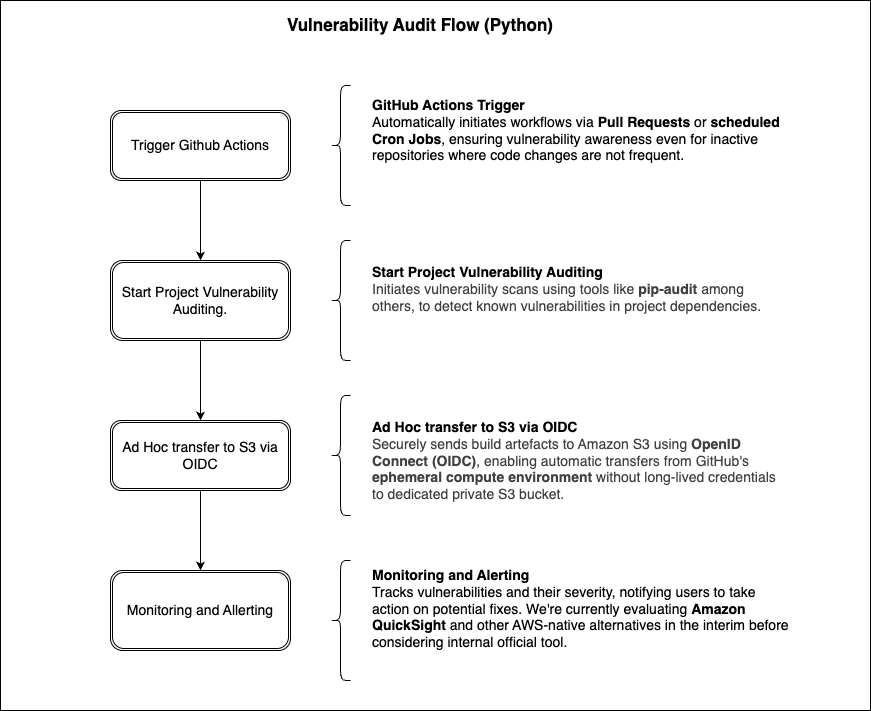

The diagram above was exported from draw.io. Its source (the exported page's mxGraphModel, read from the mxfile embedded in the PNG):
<mxGraphModel dx="1077" dy="1590" grid="1" gridSize="10" guides="1" tooltips="1" connect="1" arrows="1" fold="1" page="1" pageScale="1" pageWidth="827" pageHeight="1169" background="#ffffff" math="0" shadow="0">
  <root>
    <mxCell id="0" />
    <mxCell id="1" parent="0" />
    <mxCell id="7" value="" style="edgeStyle=none;html=1;" parent="1" source="4" target="6" edge="1">
      <mxGeometry relative="1" as="geometry" />
    </mxCell>
    <mxCell id="4" value="&lt;span style=&quot;color: rgb(0, 0, 0);&quot;&gt;&lt;font style=&quot;font-size: 14px;&quot;&gt;Trigger Github Actions&lt;/font&gt;&lt;/span&gt;" style="shape=ext;double=1;rounded=1;whiteSpace=wrap;html=1;" parent="1" vertex="1">
      <mxGeometry x="80" y="50" width="180" height="70" as="geometry" />
    </mxCell>
    <mxCell id="9" style="edgeStyle=none;html=1;entryX=0.5;entryY=0;entryDx=0;entryDy=0;" parent="1" source="6" target="8" edge="1">
      <mxGeometry relative="1" as="geometry" />
    </mxCell>
    <mxCell id="6" value="&lt;font style=&quot;font-size: 14px;&quot;&gt;Start Project Vulnerability Auditing.&lt;/font&gt;" style="shape=ext;double=1;rounded=1;whiteSpace=wrap;html=1;" parent="1" vertex="1">
      <mxGeometry x="80" y="200" width="180" height="80" as="geometry" />
    </mxCell>
    <mxCell id="11" style="edgeStyle=none;html=1;entryX=0.5;entryY=0;entryDx=0;entryDy=0;" parent="1" source="8" target="10" edge="1">
      <mxGeometry relative="1" as="geometry" />
    </mxCell>
    <mxCell id="8" value="&lt;font style=&quot;font-size: 14px;&quot;&gt;Ad Hoc transfer to S3 via OIDC&lt;/font&gt;" style="shape=ext;double=1;rounded=1;whiteSpace=wrap;html=1;" parent="1" vertex="1">
      <mxGeometry x="80" y="360" width="180" height="70" as="geometry" />
    </mxCell>
    <mxCell id="10" value="&lt;span style=&quot;color: rgb(0, 0, 0); text-wrap-mode: nowrap;&quot;&gt;&lt;font style=&quot;font-size: 14px;&quot;&gt;Monitoring and Allerting&lt;/font&gt;&lt;/span&gt;" style="shape=ext;double=1;rounded=1;whiteSpace=wrap;html=1;" parent="1" vertex="1">
      <mxGeometry x="80" y="510" width="180" height="80" as="geometry" />
    </mxCell>
    <mxCell id="12" value="" style="shape=curlyBracket;whiteSpace=wrap;html=1;rounded=1;labelPosition=left;verticalLabelPosition=middle;align=right;verticalAlign=middle;" parent="1" vertex="1">
      <mxGeometry x="300" y="25" width="20" height="120" as="geometry" />
    </mxCell>
    <mxCell id="15" value="" style="shape=curlyBracket;whiteSpace=wrap;html=1;rounded=1;labelPosition=left;verticalLabelPosition=middle;align=right;verticalAlign=middle;" parent="1" vertex="1">
      <mxGeometry x="300" y="180" width="20" height="120" as="geometry" />
    </mxCell>
    <mxCell id="16" value="" style="shape=curlyBracket;whiteSpace=wrap;html=1;rounded=1;labelPosition=left;verticalLabelPosition=middle;align=right;verticalAlign=middle;" parent="1" vertex="1">
      <mxGeometry x="300" y="335" width="20" height="120" as="geometry" />
    </mxCell>
    <mxCell id="17" value="" style="shape=curlyBracket;whiteSpace=wrap;html=1;rounded=1;labelPosition=left;verticalLabelPosition=middle;align=right;verticalAlign=middle;" parent="1" vertex="1">
      <mxGeometry x="300" y="500" width="20" height="120" as="geometry" />
    </mxCell>
    <mxCell id="19" value="&lt;p style=&quot;margin-top: 0px;&quot;&gt;&lt;font style=&quot;font-size: 14px;&quot;&gt;&lt;strong&gt;GitHub Actions Trigger&lt;/strong&gt;  &lt;br&gt;Automatically initiates workflows via &lt;strong&gt;Pull Requests&lt;/strong&gt; or &lt;strong&gt;scheduled Cron Jobs&lt;/strong&gt;, ensuring vulnerability awareness even for inactive repositories where code changes are not frequent.&lt;/font&gt;&lt;/p&gt;" style="text;html=1;whiteSpace=wrap;overflow=hidden;rounded=0;align=left;" parent="1" vertex="1">
      <mxGeometry x="340" y="30" width="420" height="110" as="geometry" />
    </mxCell>
    <mxCell id="20" value="&lt;p style=&quot;margin-top: 0px;&quot;&gt;&lt;/p&gt;&lt;p&gt;&lt;/p&gt;&lt;p&gt;&lt;/p&gt;&lt;p&gt;&lt;font style=&quot;font-size: 14px;&quot;&gt;&lt;strong&gt;Start Project Vulnerability Auditing&lt;br&gt;&lt;/strong&gt;&lt;/font&gt;&lt;span style=&quot;color: rgb(63, 63, 63); font-size: 14px; background-color: transparent;&quot;&gt;Initiates vulnerability scans using tools like&amp;nbsp;&lt;/span&gt;&lt;strong style=&quot;color: rgb(63, 63, 63); font-size: 14px; background-color: transparent;&quot;&gt;pip-audit&lt;/strong&gt;&lt;span style=&quot;color: rgb(63, 63, 63); font-size: 14px; background-color: transparent;&quot;&gt;&amp;nbsp;among others, to detect known vulnerabilities in project dependencies.&lt;/span&gt;&lt;/p&gt;" style="text;html=1;whiteSpace=wrap;overflow=hidden;rounded=0;align=left;" parent="1" vertex="1">
      <mxGeometry x="340" y="185" width="420" height="110" as="geometry" />
    </mxCell>
    <mxCell id="21" value="&lt;p style=&quot;margin-top: 0px;&quot;&gt;&lt;/p&gt;&lt;p&gt;&lt;/p&gt;&lt;p&gt;&lt;/p&gt;&lt;p&gt;&lt;/p&gt;&lt;p&gt;&lt;/p&gt;&lt;p&gt;&lt;/p&gt;&lt;p&gt;&lt;font style=&quot;font-size: 14px;&quot;&gt;&lt;span&gt;&lt;font style=&quot;&quot;&gt;&lt;b style=&quot;&quot;&gt;Ad Hoc transfer to S3 via OIDC&lt;br&gt;&lt;/b&gt;&lt;/font&gt;&lt;/span&gt;&lt;/font&gt;&lt;span style=&quot;font-size: 14px; background-color: transparent; color: rgb(63, 63, 63);&quot;&gt;Securely sends build artefacts&amp;nbsp;to Amazon S3 using &lt;/span&gt;&lt;strong style=&quot;font-size: 14px; background-color: transparent; color: rgb(63, 63, 63);&quot;&gt;OpenID Connect (OIDC)&lt;/strong&gt;&lt;span style=&quot;font-size: 14px; background-color: transparent; color: rgb(63, 63, 63);&quot;&gt;, enabling automatic transfers&amp;nbsp;from GitHub's &lt;/span&gt;&lt;strong style=&quot;font-size: 14px; background-color: transparent; color: rgb(63, 63, 63);&quot;&gt;ephemeral compute environment&lt;/strong&gt;&lt;span style=&quot;font-size: 14px; background-color: transparent; color: rgb(63, 63, 63);&quot;&gt; without long-lived credentials to dedicated private S3 bucket.&lt;/span&gt;&lt;/p&gt;" style="text;html=1;whiteSpace=wrap;overflow=hidden;rounded=0;align=left;" parent="1" vertex="1">
      <mxGeometry x="340" y="340" width="420" height="110" as="geometry" />
    </mxCell>
    <mxCell id="22" value="&lt;p style=&quot;margin-top: 0px;&quot;&gt;&lt;/p&gt;&lt;p&gt;&lt;/p&gt;&lt;p&gt;&lt;/p&gt;&lt;p&gt;&lt;/p&gt;&lt;p&gt;&lt;/p&gt;&lt;p&gt;&lt;/p&gt;&lt;p&gt;&lt;font style=&quot;font-size: 14px;&quot;&gt;&lt;strong style=&quot;&quot;&gt;Monitoring and Alerting&lt;br&gt;&lt;/strong&gt;Tracks vulnerabilities and their severity, notifying users to take action on potential fixes. We're currently evaluating &lt;strong style=&quot;&quot;&gt;Amazon QuickSight&lt;/strong&gt; and other AWS-native alternatives in the interim before considering internal official tool.&lt;/font&gt;&lt;/p&gt;" style="text;html=1;whiteSpace=wrap;overflow=hidden;rounded=0;align=left;" parent="1" vertex="1">
      <mxGeometry x="340" y="487.5" width="420" height="125" as="geometry" />
    </mxCell>
    <mxCell id="24" value="" style="rounded=0;whiteSpace=wrap;html=1;fillColor=none;" parent="1" vertex="1">
      <mxGeometry x="-30" y="-60" width="870" height="710" as="geometry" />
    </mxCell>
    <mxCell id="25" value="&lt;h3&gt;&lt;font style=&quot;font-size: 17px;&quot;&gt;Vulnerability Audit Flow (Python)&lt;/font&gt;&lt;/h3&gt;" style="text;html=1;align=center;verticalAlign=middle;whiteSpace=wrap;rounded=0;" parent="1" vertex="1">
      <mxGeometry x="200" y="-50" width="380" height="30" as="geometry" />
    </mxCell>
  </root>
</mxGraphModel>